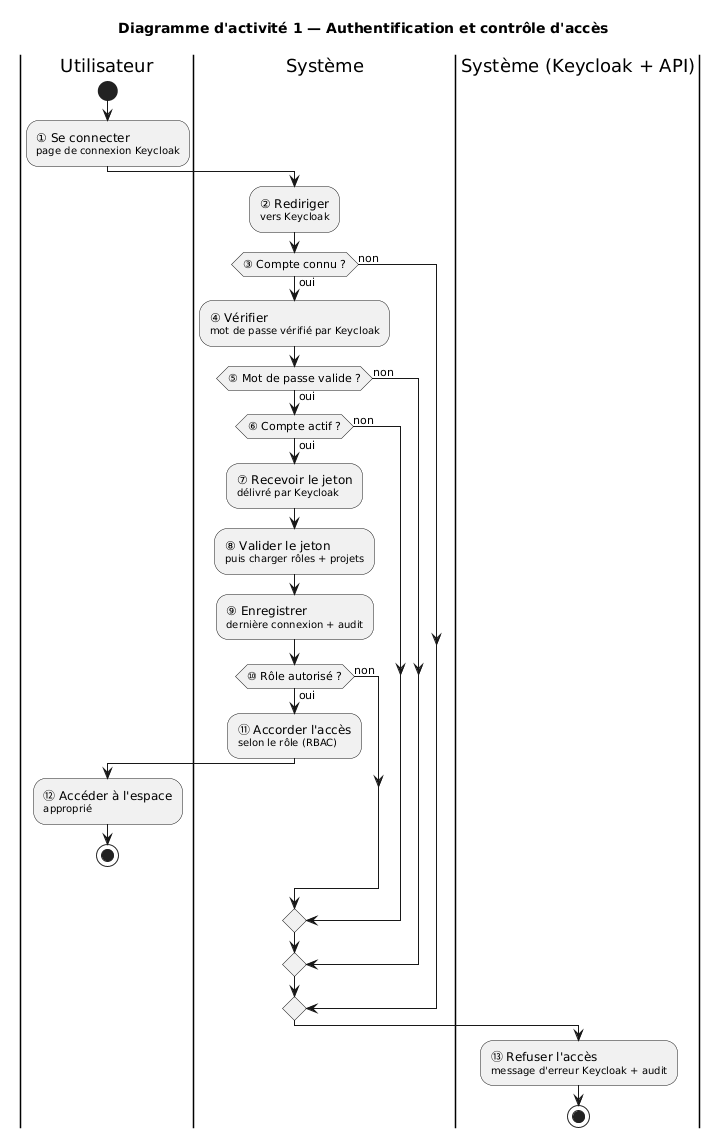

The diagram above was rendered by PlantUML. Its source (embedded in the PNG):
@startuml
title Diagramme d'activité 1 — Authentification et contrôle d'accès 
|Utilisateur|
start
:① Se connecter
<size:10>page de connexion Keycloak</size>;
|Système|
:② Rediriger
<size:10>vers Keycloak</size>;
if (③ Compte connu ?) then (oui)
  :④ Vérifier
  <size:10>mot de passe vérifié par Keycloak</size>;
  if (⑤ Mot de passe valide ?) then (oui)
    if (⑥ Compte actif ?) then (oui)
      :⑦ Recevoir le jeton
      <size:10>délivré par Keycloak</size>;
      :⑧ Valider le jeton
      <size:10>puis charger rôles + projets</size>;
      :⑨ Enregistrer
      <size:10>dernière connexion + audit</size>;
      if (⑩ Rôle autorisé ?) then (oui)
        :⑪ Accorder l'accès
        <size:10>selon le rôle (RBAC)</size>;
        |Utilisateur|
        :⑫ Accéder à l'espace
        <size:10>approprié</size>;
        stop
      else (non)
      endif
    else (non)
    endif
  else (non)
  endif
else (non)
endif
|Système (Keycloak + API)|
:⑬ Refuser l'accès
<size:10>message d'erreur Keycloak + audit</size>;
stop
@enduml